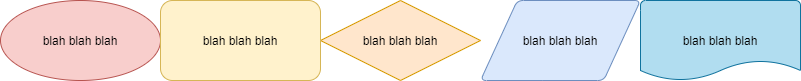

The diagram above was exported from draw.io. Its source (the exported page's mxGraphModel, read from the mxfile embedded in the PNG):
<mxGraphModel dx="1204" dy="800" grid="1" gridSize="10" guides="1" tooltips="1" connect="1" arrows="1" fold="1" page="1" pageScale="1" pageWidth="850" pageHeight="1100" math="0" shadow="0">
  <root>
    <mxCell id="0" />
    <mxCell id="1" parent="0" />
    <mxCell id="2" value="&lt;font color=&quot;#000000&quot;&gt;blah blah blah&lt;/font&gt;" style="ellipse;whiteSpace=wrap;html=1;fillColor=#f8cecc;strokeColor=#b85450;" vertex="1" parent="1">
      <mxGeometry width="160" height="80" as="geometry" />
    </mxCell>
    <mxCell id="4" value="&lt;font color=&quot;#000000&quot;&gt;blah blah blah&lt;/font&gt;" style="rhombus;whiteSpace=wrap;html=1;fillColor=#ffe6cc;strokeColor=#d79b00;" vertex="1" parent="1">
      <mxGeometry x="320" width="160" height="80" as="geometry" />
    </mxCell>
    <mxCell id="6" value="&lt;font color=&quot;#000000&quot;&gt;blah blah blah&lt;/font&gt;" style="rounded=1;whiteSpace=wrap;html=1;fillColor=#fff2cc;strokeColor=#d6b656;direction=east;" vertex="1" parent="1">
      <mxGeometry x="160" width="160" height="80" as="geometry" />
    </mxCell>
    <mxCell id="7" value="&lt;font color=&quot;#000000&quot;&gt;blah blah blah&lt;/font&gt;" style="shape=parallelogram;html=1;strokeWidth=1;perimeter=parallelogramPerimeter;whiteSpace=wrap;rounded=1;arcSize=12;size=0.23;fillColor=#dae8fc;strokeColor=#6c8ebf;" vertex="1" parent="1">
      <mxGeometry x="480" width="160" height="80" as="geometry" />
    </mxCell>
    <mxCell id="8" value="&lt;font color=&quot;#000000&quot;&gt;blah blah blah&lt;/font&gt;" style="strokeWidth=1;html=1;shape=mxgraph.flowchart.document2;whiteSpace=wrap;size=0.25;fillColor=#b1ddf0;strokeColor=#10739e;" vertex="1" parent="1">
      <mxGeometry x="640" width="160" height="80" as="geometry" />
    </mxCell>
  </root>
</mxGraphModel>